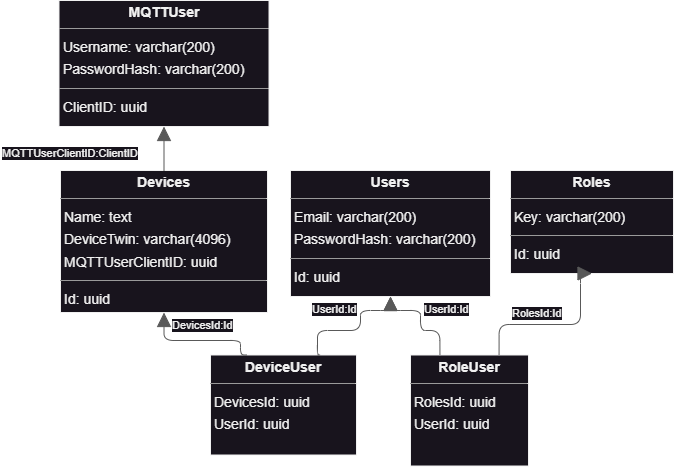

The diagram above was exported from draw.io. Its source (the exported page's mxGraphModel, read from the mxfile embedded in the PNG):
<mxGraphModel dx="974" dy="695" grid="1" gridSize="10" guides="1" tooltips="1" connect="1" arrows="1" fold="1" page="0" pageScale="1" pageWidth="827" pageHeight="1169" background="none" math="0" shadow="0">
  <root>
    <mxCell id="0" />
    <mxCell id="1" parent="0" />
    <mxCell id="node5" value="&lt;p style=&quot;margin:0px;margin-top:4px;text-align:center;&quot;&gt;&lt;b&gt;DeviceUser&lt;/b&gt;&lt;/p&gt;&lt;hr size=&quot;1&quot;/&gt;&lt;p style=&quot;margin:0 0 0 4px;line-height:1.6;&quot;&gt; DevicesId: uuid&lt;br/&gt; UserId: uuid&lt;/p&gt;" style="verticalAlign=top;align=left;overflow=fill;fontSize=14;fontFamily=Helvetica;html=1;rounded=0;shadow=0;comic=0;labelBackgroundColor=none;strokeWidth=1;" parent="1" vertex="1">
      <mxGeometry x="20" y="264.5" width="146" height="100" as="geometry" />
    </mxCell>
    <mxCell id="node0" value="&lt;p style=&quot;margin:0px;margin-top:4px;text-align:center;&quot;&gt;&lt;b&gt;Devices&lt;/b&gt;&lt;/p&gt;&lt;hr size=&quot;1&quot;/&gt;&lt;p style=&quot;margin:0 0 0 4px;line-height:1.6;&quot;&gt; Name: text&lt;br/&gt; DeviceTwin: varchar(4096)&lt;br/&gt; MQTTUserClientID: uuid&lt;/p&gt;&lt;hr size=&quot;1&quot;/&gt;&lt;p style=&quot;margin:0 0 0 4px;line-height:1.6;&quot;&gt; Id: uuid&lt;/p&gt;" style="verticalAlign=top;align=left;overflow=fill;fontSize=14;fontFamily=Helvetica;html=1;rounded=0;shadow=0;comic=0;labelBackgroundColor=none;strokeWidth=1;" parent="1" vertex="1">
      <mxGeometry x="-130" y="80" width="207" height="142" as="geometry" />
    </mxCell>
    <mxCell id="node4" value="&lt;p style=&quot;margin:0px;margin-top:4px;text-align:center;&quot;&gt;&lt;b&gt;MQTTUser&lt;/b&gt;&lt;/p&gt;&lt;hr size=&quot;1&quot;/&gt;&lt;p style=&quot;margin:0 0 0 4px;line-height:1.6;&quot;&gt; Username: varchar(200)&lt;br/&gt; PasswordHash: varchar(200)&lt;/p&gt;&lt;hr size=&quot;1&quot;/&gt;&lt;p style=&quot;margin:0 0 0 4px;line-height:1.6;&quot;&gt; ClientID: uuid&lt;/p&gt;" style="verticalAlign=top;align=left;overflow=fill;fontSize=14;fontFamily=Helvetica;html=1;rounded=0;shadow=0;comic=0;labelBackgroundColor=none;strokeWidth=1;" parent="1" vertex="1">
      <mxGeometry x="-131.5" y="-90" width="210" height="126" as="geometry" />
    </mxCell>
    <mxCell id="node1" value="&lt;p style=&quot;margin:0px;margin-top:4px;text-align:center;&quot;&gt;&lt;b&gt;RoleUser&lt;/b&gt;&lt;/p&gt;&lt;hr size=&quot;1&quot;/&gt;&lt;p style=&quot;margin:0 0 0 4px;line-height:1.6;&quot;&gt; RolesId: uuid&lt;br/&gt; UserId: uuid&lt;/p&gt;" style="verticalAlign=top;align=left;overflow=fill;fontSize=14;fontFamily=Helvetica;html=1;rounded=0;shadow=0;comic=0;labelBackgroundColor=none;strokeWidth=1;" parent="1" vertex="1">
      <mxGeometry x="220" y="264.5" width="118" height="111" as="geometry" />
    </mxCell>
    <mxCell id="node2" value="&lt;p style=&quot;margin:0px;margin-top:4px;text-align:center;&quot;&gt;&lt;b&gt;Roles&lt;/b&gt;&lt;/p&gt;&lt;hr size=&quot;1&quot;/&gt;&lt;p style=&quot;margin:0 0 0 4px;line-height:1.6;&quot;&gt; Key: varchar(200)&lt;/p&gt;&lt;hr size=&quot;1&quot;/&gt;&lt;p style=&quot;margin:0 0 0 4px;line-height:1.6;&quot;&gt; Id: uuid&lt;/p&gt;" style="verticalAlign=top;align=left;overflow=fill;fontSize=14;fontFamily=Helvetica;html=1;rounded=0;shadow=0;comic=0;labelBackgroundColor=none;strokeWidth=1;" parent="1" vertex="1">
      <mxGeometry x="320" y="80" width="163" height="103" as="geometry" />
    </mxCell>
    <mxCell id="node3" value="&lt;p style=&quot;margin:0px;margin-top:4px;text-align:center;&quot;&gt;&lt;b&gt;Users&lt;/b&gt;&lt;/p&gt;&lt;hr size=&quot;1&quot;/&gt;&lt;p style=&quot;margin:0 0 0 4px;line-height:1.6;&quot;&gt; Email: varchar(200)&lt;br/&gt; PasswordHash: varchar(200)&lt;/p&gt;&lt;hr size=&quot;1&quot;/&gt;&lt;p style=&quot;margin:0 0 0 4px;line-height:1.6;&quot;&gt; Id: uuid&lt;/p&gt;" style="verticalAlign=top;align=left;overflow=fill;fontSize=14;fontFamily=Helvetica;html=1;rounded=0;shadow=0;comic=0;labelBackgroundColor=none;strokeWidth=1;" parent="1" vertex="1">
      <mxGeometry x="100" y="80" width="200" height="126" as="geometry" />
    </mxCell>
    <mxCell id="edge0" value="" style="html=1;rounded=1;edgeStyle=orthogonalEdgeStyle;dashed=0;startArrow=none;endArrow=block;endSize=12;strokeColor=#595959;exitX=0.250;exitY=0.001;exitDx=0;exitDy=0;entryX=0.500;entryY=1.000;entryDx=0;entryDy=0;" parent="1" source="node5" target="node0" edge="1">
      <mxGeometry width="50" height="50" relative="1" as="geometry">
        <Array as="points">
          <mxPoint x="50" y="265" />
          <mxPoint x="50" y="250" />
          <mxPoint x="-27" y="250" />
        </Array>
      </mxGeometry>
    </mxCell>
    <mxCell id="label2" value="DevicesId:Id" style="edgeLabel;resizable=0;html=1;align=left;verticalAlign=top;strokeColor=default;" parent="edge0" vertex="1" connectable="0">
      <mxGeometry x="-20" y="222" as="geometry" />
    </mxCell>
    <mxCell id="edge2" value="" style="html=1;rounded=1;edgeStyle=orthogonalEdgeStyle;dashed=0;startArrow=none;endArrow=block;endSize=12;strokeColor=#595959;exitX=0.750;exitY=0.001;exitDx=0;exitDy=0;entryX=0.500;entryY=1.000;entryDx=0;entryDy=0;" parent="1" source="node5" target="node3" edge="1">
      <mxGeometry width="50" height="50" relative="1" as="geometry">
        <Array as="points">
          <mxPoint x="127" y="265" />
          <mxPoint x="127" y="240" />
          <mxPoint x="170" y="240" />
          <mxPoint x="170" y="220" />
          <mxPoint x="200" y="220" />
        </Array>
      </mxGeometry>
    </mxCell>
    <mxCell id="label14" value="UserId:Id" style="edgeLabel;resizable=0;html=1;align=left;verticalAlign=top;strokeColor=default;" parent="edge2" vertex="1" connectable="0">
      <mxGeometry x="120" y="206" as="geometry" />
    </mxCell>
    <mxCell id="edge1" value="" style="html=1;rounded=1;edgeStyle=orthogonalEdgeStyle;dashed=0;startArrow=none;endArrow=block;endSize=12;strokeColor=#595959;exitX=0.500;exitY=0.000;exitDx=0;exitDy=0;entryX=0.500;entryY=1.000;entryDx=0;entryDy=0;" parent="1" source="node0" target="node4" edge="1">
      <mxGeometry width="50" height="50" relative="1" as="geometry">
        <Array as="points" />
      </mxGeometry>
    </mxCell>
    <mxCell id="label8" value="MQTTUserClientID:ClientID" style="edgeLabel;resizable=0;html=1;align=left;verticalAlign=top;strokeColor=default;" parent="edge1" vertex="1" connectable="0">
      <mxGeometry x="-190" y="50" as="geometry" />
    </mxCell>
    <mxCell id="edge3" value="" style="html=1;rounded=1;edgeStyle=orthogonalEdgeStyle;dashed=0;startArrow=none;endArrow=block;endSize=12;strokeColor=#595959;exitX=0.750;exitY=0.001;exitDx=0;exitDy=0;entryX=0.500;entryY=1.001;entryDx=0;entryDy=0;" parent="1" source="node1" target="node2" edge="1">
      <mxGeometry width="50" height="50" relative="1" as="geometry">
        <Array as="points">
          <mxPoint x="308" y="234" />
          <mxPoint x="390" y="234" />
          <mxPoint x="390" y="183" />
        </Array>
      </mxGeometry>
    </mxCell>
    <mxCell id="label20" value="RolesId:Id" style="edgeLabel;resizable=0;html=1;align=left;verticalAlign=top;strokeColor=default;" parent="edge3" vertex="1" connectable="0">
      <mxGeometry x="320" y="210" as="geometry" />
    </mxCell>
    <mxCell id="edge4" value="" style="html=1;rounded=1;edgeStyle=orthogonalEdgeStyle;dashed=0;startArrow=none;endArrow=block;endSize=12;strokeColor=#595959;exitX=0.250;exitY=0.001;exitDx=0;exitDy=0;entryX=0.500;entryY=1.000;entryDx=0;entryDy=0;" parent="1" source="node1" target="node3" edge="1">
      <mxGeometry width="50" height="50" relative="1" as="geometry">
        <Array as="points">
          <mxPoint x="249" y="240" />
          <mxPoint x="230" y="240" />
          <mxPoint x="230" y="220" />
          <mxPoint x="200" y="220" />
        </Array>
      </mxGeometry>
    </mxCell>
    <mxCell id="label26" value="UserId:Id" style="edgeLabel;resizable=0;html=1;align=left;verticalAlign=top;strokeColor=default;" parent="edge4" vertex="1" connectable="0">
      <mxGeometry x="232" y="206" as="geometry" />
    </mxCell>
  </root>
</mxGraphModel>